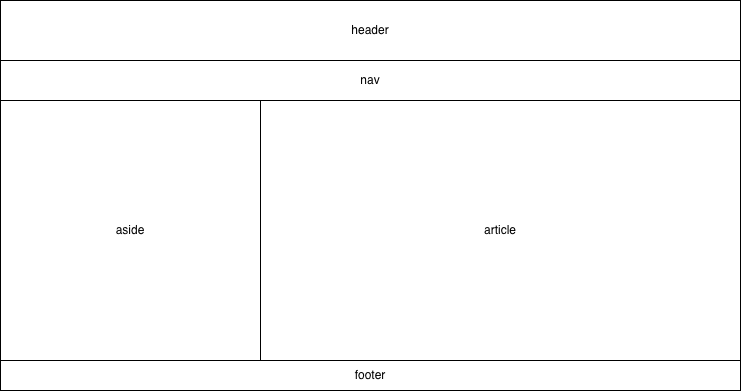

The diagram above was exported from draw.io. Its source (the exported page's mxGraphModel, read from the mxfile embedded in the PNG):
<mxGraphModel dx="1204" dy="783" grid="1" gridSize="10" guides="1" tooltips="1" connect="1" arrows="1" fold="1" page="1" pageScale="1" pageWidth="827" pageHeight="1169" math="0" shadow="0">
  <root>
    <mxCell id="0" />
    <mxCell id="1" parent="0" />
    <mxCell id="mK5qAnuHs_aVXCtJqK-T-1" parent="1" style="rounded=0;whiteSpace=wrap;html=1;" value="" vertex="1">
      <mxGeometry height="390" width="740" x="40" y="80" as="geometry" />
    </mxCell>
    <mxCell id="mK5qAnuHs_aVXCtJqK-T-2" parent="1" style="rounded=0;whiteSpace=wrap;html=1;" value="header" vertex="1">
      <mxGeometry height="60" width="740" x="40" y="80" as="geometry" />
    </mxCell>
    <mxCell id="mK5qAnuHs_aVXCtJqK-T-3" parent="1" style="rounded=0;whiteSpace=wrap;html=1;" value="nav" vertex="1">
      <mxGeometry height="40" width="740" x="40" y="140" as="geometry" />
    </mxCell>
    <mxCell id="mK5qAnuHs_aVXCtJqK-T-4" parent="1" style="rounded=0;whiteSpace=wrap;html=1;" value="footer" vertex="1">
      <mxGeometry height="30" width="740" x="40" y="440" as="geometry" />
    </mxCell>
    <mxCell id="mK5qAnuHs_aVXCtJqK-T-5" parent="1" style="rounded=0;whiteSpace=wrap;html=1;" value="aside" vertex="1">
      <mxGeometry height="260" width="260" x="40" y="180" as="geometry" />
    </mxCell>
    <mxCell id="mK5qAnuHs_aVXCtJqK-T-6" parent="1" style="rounded=0;whiteSpace=wrap;html=1;" value="article" vertex="1">
      <mxGeometry height="260" width="480" x="300" y="180" as="geometry" />
    </mxCell>
  </root>
</mxGraphModel>